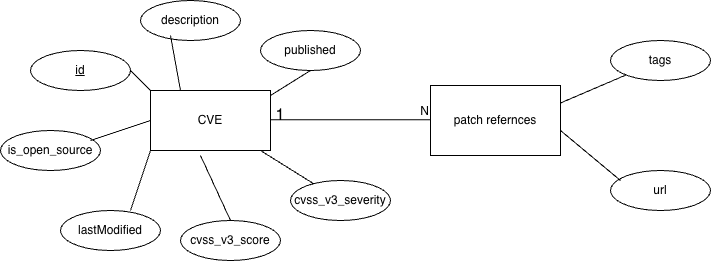

The diagram above was exported from draw.io. Its source (the exported page's mxGraphModel, read from the mxfile embedded in the PNG):
<mxGraphModel dx="1171" dy="1076" grid="1" gridSize="10" guides="1" tooltips="1" connect="1" arrows="1" fold="1" page="0" pageScale="1" pageWidth="850" pageHeight="1100" math="0" shadow="0">
  <root>
    <mxCell id="0" />
    <mxCell id="1" parent="0" />
    <mxCell id="TwFaHL6T8ncxgJ6U7qL5-1" value="CVE" style="rounded=0;whiteSpace=wrap;html=1;" vertex="1" parent="1">
      <mxGeometry x="-260" y="-250" width="120" height="60" as="geometry" />
    </mxCell>
    <mxCell id="TwFaHL6T8ncxgJ6U7qL5-4" value="1" style="text;html=1;whiteSpace=wrap;strokeColor=none;fillColor=none;align=center;verticalAlign=middle;rounded=0;fontSize=16;" vertex="1" parent="1">
      <mxGeometry x="-160" y="-240" width="60" height="30" as="geometry" />
    </mxCell>
    <mxCell id="TwFaHL6T8ncxgJ6U7qL5-5" value="patch refernces" style="whiteSpace=wrap;html=1;align=center;" vertex="1" parent="1">
      <mxGeometry x="20" y="-255" width="130" height="70" as="geometry" />
    </mxCell>
    <mxCell id="TwFaHL6T8ncxgJ6U7qL5-8" value="url" style="ellipse;whiteSpace=wrap;html=1;align=center;" vertex="1" parent="1">
      <mxGeometry x="200" y="-170" width="100" height="40" as="geometry" />
    </mxCell>
    <mxCell id="TwFaHL6T8ncxgJ6U7qL5-10" value="tags" style="ellipse;whiteSpace=wrap;html=1;align=center;" vertex="1" parent="1">
      <mxGeometry x="200" y="-300" width="100" height="40" as="geometry" />
    </mxCell>
    <mxCell id="TwFaHL6T8ncxgJ6U7qL5-15" value="cvss_v3_score" style="ellipse;whiteSpace=wrap;html=1;align=center;" vertex="1" parent="1">
      <mxGeometry x="-230" y="-120" width="100" height="40" as="geometry" />
    </mxCell>
    <mxCell id="TwFaHL6T8ncxgJ6U7qL5-16" value="cvss_v3_severity" style="ellipse;whiteSpace=wrap;html=1;align=center;" vertex="1" parent="1">
      <mxGeometry x="-120" y="-160" width="100" height="40" as="geometry" />
    </mxCell>
    <mxCell id="TwFaHL6T8ncxgJ6U7qL5-18" value="is_open_source" style="ellipse;whiteSpace=wrap;html=1;align=center;" vertex="1" parent="1">
      <mxGeometry x="-410" y="-210" width="100" height="40" as="geometry" />
    </mxCell>
    <mxCell id="TwFaHL6T8ncxgJ6U7qL5-21" value="lastModified" style="ellipse;whiteSpace=wrap;html=1;align=center;" vertex="1" parent="1">
      <mxGeometry x="-350" y="-130" width="100" height="40" as="geometry" />
    </mxCell>
    <mxCell id="TwFaHL6T8ncxgJ6U7qL5-22" value="published" style="ellipse;whiteSpace=wrap;html=1;align=center;" vertex="1" parent="1">
      <mxGeometry x="-150" y="-310" width="100" height="40" as="geometry" />
    </mxCell>
    <mxCell id="TwFaHL6T8ncxgJ6U7qL5-23" value="description" style="ellipse;whiteSpace=wrap;html=1;align=center;" vertex="1" parent="1">
      <mxGeometry x="-270" y="-340" width="100" height="40" as="geometry" />
    </mxCell>
    <mxCell id="TwFaHL6T8ncxgJ6U7qL5-27" value="" style="endArrow=none;html=1;rounded=0;fontSize=12;startSize=8;endSize=8;curved=1;" edge="1" parent="1">
      <mxGeometry relative="1" as="geometry">
        <mxPoint x="-140" y="-220.77" as="sourcePoint" />
        <mxPoint x="20" y="-220.77" as="targetPoint" />
      </mxGeometry>
    </mxCell>
    <mxCell id="TwFaHL6T8ncxgJ6U7qL5-28" value="N" style="resizable=0;html=1;whiteSpace=wrap;align=right;verticalAlign=bottom;" connectable="0" vertex="1" parent="TwFaHL6T8ncxgJ6U7qL5-27">
      <mxGeometry x="1" relative="1" as="geometry" />
    </mxCell>
    <mxCell id="TwFaHL6T8ncxgJ6U7qL5-30" value="id" style="ellipse;whiteSpace=wrap;html=1;align=center;fontStyle=4;" vertex="1" parent="1">
      <mxGeometry x="-380" y="-290" width="100" height="40" as="geometry" />
    </mxCell>
    <mxCell id="TwFaHL6T8ncxgJ6U7qL5-35" value="" style="endArrow=none;html=1;rounded=0;fontSize=12;startSize=8;endSize=8;curved=1;" edge="1" parent="1" target="TwFaHL6T8ncxgJ6U7qL5-16">
      <mxGeometry relative="1" as="geometry">
        <mxPoint x="-150" y="-190" as="sourcePoint" />
        <mxPoint x="-110" y="-160" as="targetPoint" />
      </mxGeometry>
    </mxCell>
    <mxCell id="TwFaHL6T8ncxgJ6U7qL5-36" value="" style="endArrow=none;html=1;rounded=0;fontSize=12;startSize=8;endSize=8;curved=1;entryX=0.5;entryY=0;entryDx=0;entryDy=0;" edge="1" parent="1" target="TwFaHL6T8ncxgJ6U7qL5-15">
      <mxGeometry relative="1" as="geometry">
        <mxPoint x="-210" y="-185" as="sourcePoint" />
        <mxPoint x="-150" y="-135" as="targetPoint" />
      </mxGeometry>
    </mxCell>
    <mxCell id="TwFaHL6T8ncxgJ6U7qL5-37" value="" style="endArrow=none;html=1;rounded=0;fontSize=12;startSize=8;endSize=8;curved=1;" edge="1" parent="1">
      <mxGeometry relative="1" as="geometry">
        <mxPoint x="-260" y="-190" as="sourcePoint" />
        <mxPoint x="-280" y="-130" as="targetPoint" />
      </mxGeometry>
    </mxCell>
    <mxCell id="TwFaHL6T8ncxgJ6U7qL5-38" value="" style="endArrow=none;html=1;rounded=0;fontSize=12;startSize=8;endSize=8;curved=1;" edge="1" parent="1">
      <mxGeometry relative="1" as="geometry">
        <mxPoint x="150" y="-210" as="sourcePoint" />
        <mxPoint x="210" y="-160" as="targetPoint" />
      </mxGeometry>
    </mxCell>
    <mxCell id="TwFaHL6T8ncxgJ6U7qL5-39" value="" style="endArrow=none;html=1;rounded=0;fontSize=12;startSize=8;endSize=8;curved=1;entryX=1;entryY=0.25;entryDx=0;entryDy=0;" edge="1" parent="1" source="TwFaHL6T8ncxgJ6U7qL5-10" target="TwFaHL6T8ncxgJ6U7qL5-5">
      <mxGeometry relative="1" as="geometry">
        <mxPoint x="110" y="-280" as="sourcePoint" />
        <mxPoint x="160" y="-230" as="targetPoint" />
      </mxGeometry>
    </mxCell>
    <mxCell id="TwFaHL6T8ncxgJ6U7qL5-40" value="" style="endArrow=none;html=1;rounded=0;fontSize=12;startSize=8;endSize=8;curved=1;exitX=1;exitY=0.5;exitDx=0;exitDy=0;" edge="1" parent="1" source="TwFaHL6T8ncxgJ6U7qL5-30">
      <mxGeometry relative="1" as="geometry">
        <mxPoint x="-300" y="-270" as="sourcePoint" />
        <mxPoint x="-260" y="-250" as="targetPoint" />
      </mxGeometry>
    </mxCell>
    <mxCell id="TwFaHL6T8ncxgJ6U7qL5-41" value="" style="endArrow=none;html=1;rounded=0;fontSize=12;startSize=8;endSize=8;curved=1;entryX=0.25;entryY=0;entryDx=0;entryDy=0;" edge="1" parent="1" target="TwFaHL6T8ncxgJ6U7qL5-1">
      <mxGeometry relative="1" as="geometry">
        <mxPoint x="-240" y="-305" as="sourcePoint" />
        <mxPoint x="-180" y="-255" as="targetPoint" />
      </mxGeometry>
    </mxCell>
    <mxCell id="TwFaHL6T8ncxgJ6U7qL5-42" value="" style="endArrow=none;html=1;rounded=0;fontSize=12;startSize=8;endSize=8;curved=1;exitX=0.5;exitY=1;exitDx=0;exitDy=0;" edge="1" parent="1" source="TwFaHL6T8ncxgJ6U7qL5-22">
      <mxGeometry relative="1" as="geometry">
        <mxPoint x="-190" y="-295" as="sourcePoint" />
        <mxPoint x="-140" y="-245" as="targetPoint" />
      </mxGeometry>
    </mxCell>
    <mxCell id="TwFaHL6T8ncxgJ6U7qL5-43" value="" style="endArrow=none;html=1;rounded=0;fontSize=12;startSize=8;endSize=8;curved=1;entryX=0;entryY=0.5;entryDx=0;entryDy=0;" edge="1" parent="1" target="TwFaHL6T8ncxgJ6U7qL5-1">
      <mxGeometry relative="1" as="geometry">
        <mxPoint x="-320" y="-200" as="sourcePoint" />
        <mxPoint x="-260" y="-150" as="targetPoint" />
      </mxGeometry>
    </mxCell>
  </root>
</mxGraphModel>